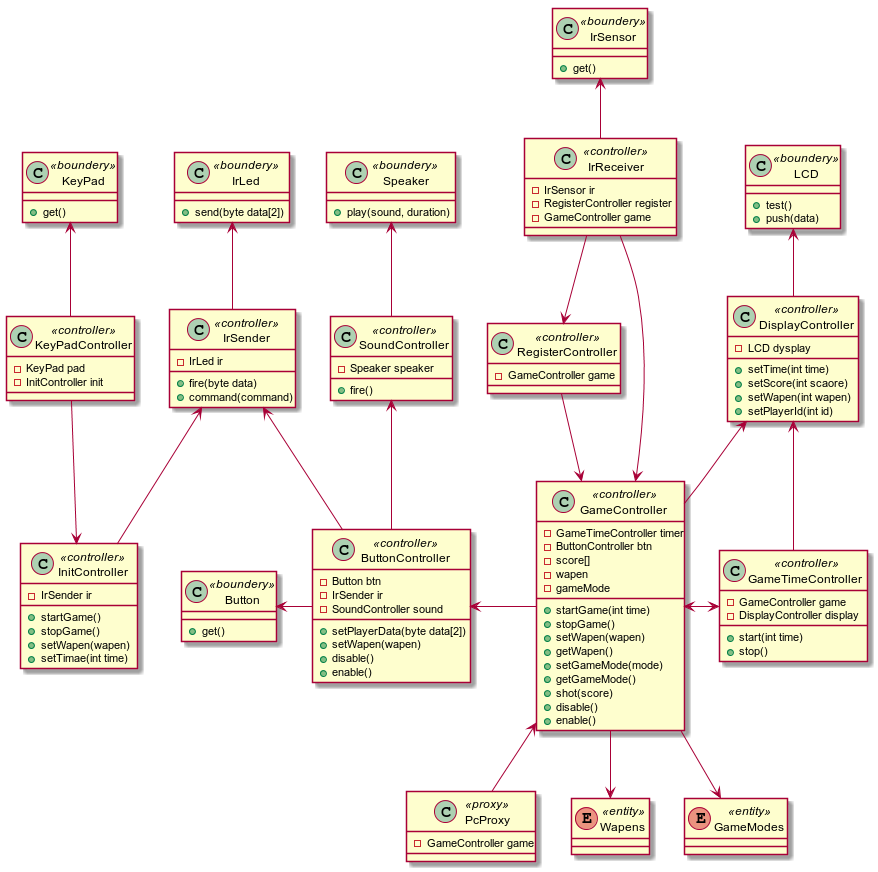

The diagram above was rendered by PlantUML. Its source (embedded in the PNG):
@startuml

class LCD <<boundery>> {
+test()
+push(data)
}
class IrSensor <<boundery>> {
+get()
}
class IrLed <<boundery>> {
+send(byte data[2])
}
class Button <<boundery>> {
+get()
}
class Speaker <<boundery>> {
+play(sound, duration)
}
class KeyPad <<boundery>> {
+get()
}

class DisplayController <<controller>> {
-LCD dysplay
+setTime(int time)
+setScore(int scaore)
+setWapen(int wapen)
+setPlayerId(int id)
}
class IrReceiver <<controller>> {
-IrSensor ir
-RegisterController register
-GameController game
}
class IrSender <<controller>> {
-IrLed ir
+fire(byte data)
+command(command)
}
class ButtonController <<controller>> {
-Button btn
-IrSender ir
-SoundController sound
+setPlayerData(byte data[2])
+setWapen(wapen)
+disable()
+enable()
}
class SoundController <<controller>> {
-Speaker speaker
+fire()
}
class KeyPadController <<controller>> {
-KeyPad pad
-InitController init
}

class PcProxy <<proxy>> {
-GameController game
}

class GameController <<controller>> {
-GameTimeController timer
-ButtonController btn
-score[]
-wapen
-gameMode

+startGame(int time)
+stopGame()

+setWapen(wapen)
+getWapen()
+setGameMode(mode)
+getGameMode()

+shot(score)
+disable()
+enable()
}
class GameTimeController <<controller>> {
-GameController game
-DisplayController display
+start(int time)
+stop()
}
class InitController <<controller>> {
-IrSender ir
+startGame()
+stopGame()
+setWapen(wapen)
+setTimae(int time)
}
class RegisterController <<controller>> {
-GameController game
}

enum Wapens <<entity>>
enum GameModes <<entity>>

LCD <-- DisplayController
IrSensor <-- IrReceiver
IrLed <-- IrSender
Button <- ButtonController
Speaker <-- SoundController
KeyPad <-- KeyPadController

IrReceiver --> GameController
IrReceiver --> RegisterController
RegisterController --> GameController

GameController <-> GameTimeController
DisplayController <-- GameTimeController
DisplayController <-- GameController
'InitController --> GameController

IrSender <-- ButtonController
IrSender <-- InitController
KeyPadController --> InitController

ButtonController <- GameController
SoundController <-- ButtonController

GameController --> Wapens
GameController --> GameModes
GameController <-- PcProxy

@enduml